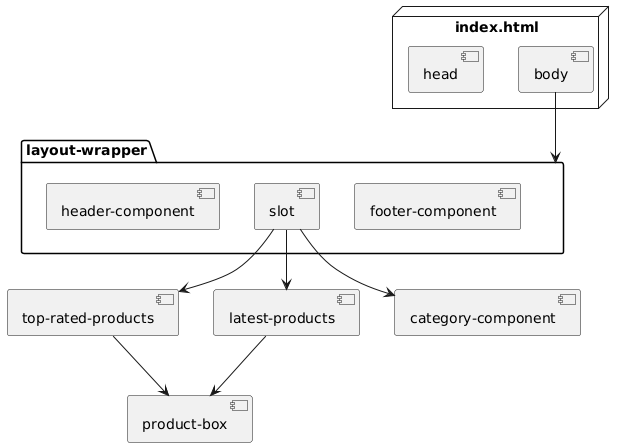

The diagram above was rendered by PlantUML. Its source (embedded in the PNG):
@startuml
node "index.html" {
[head]
[body]
}

package "layout-wrapper" {
[header-component]
[slot]
[footer-component]
}

[body] --> [layout-wrapper]
[slot] --> [top-rated-products]
[slot] --> [latest-products]
[slot] --> [category-component]

[top-rated-products] --> [product-box]
[latest-products] --> [product-box]
@enduml